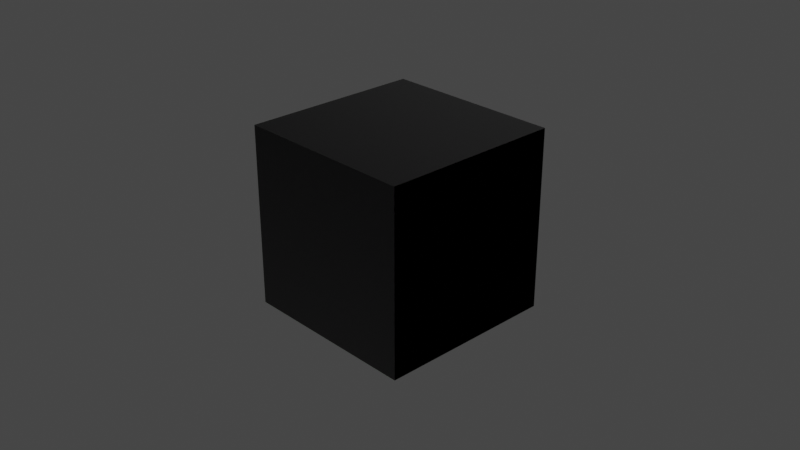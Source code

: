 # Source: cube.blend  (saved by Blender 2.82.7; exported with 4.5.12 LTS)
import bpy
from mathutils import Matrix  # noqa: F401  (used for matrix-valued properties, if any)

bpy.ops.wm.read_factory_settings(use_empty=True)
scene = bpy.context.scene
scene.name = 'Scene'

# ---- collections
col_collection = bpy.data.collections.new('Collection'); scene.collection.children.link(col_collection)

# ---- images (referenced by path relative to the original .blend; pixels are not part of the script)
import os
ASSET_DIR = os.environ.get("B2B_ASSET_DIR", "")  # directory of the original .blend (textures are referenced by path, not embedded)
HERE = os.path.dirname(os.path.abspath(__file__))  # packed textures are extracted next to this script under _unpacked/

def load_image(name, relpath, width, height, colorspace="sRGB"):
    """Load a texture the original file referenced (path relative to the .blend, or extracted next to this script)."""
    p = next((c for c in (os.path.join(HERE, relpath), os.path.join(ASSET_DIR, relpath)) if relpath and os.path.exists(c)), "")
    if p:
        img = bpy.data.images.load(p, check_existing=True)
        img.name = name
    else:  # same state as the original file: an image datablock whose file is absent (Cycles renders it pink)
        img = bpy.data.images.new(name, width, height)
        img.source = "FILE"
        img.filepath = "//" + (relpath or name)
    img.colorspace_settings.name = colorspace
    return img
img_albedo_png = load_image('albedo.png', 'pbr_textures/wall/albedo.png', 1024, 1024, 'sRGB')
img_roughness_png = load_image('roughness.png', 'pbr_textures/wall/roughness.png', 1024, 1024, 'Linear CIE-XYZ D65')
img_metallic_png = load_image('metallic.png', 'pbr_textures/wall/metallic.png', 1024, 1024, 'Linear CIE-XYZ D65')
img_normal_png = load_image('normal.png', 'pbr_textures/wall/normal.png', 1024, 1024, 'Linear CIE-XYZ D65')

# ---- materials (node trees are filled in below, after node groups)
mat_material = bpy.data.materials.new('Material')
mat_material.alpha_threshold = 0.0
mat_material.use_transparent_shadow = False
mat_material.line_color = (0.0, 0.0, 0.0, 1.0)

# ---- material node trees
mat_material.use_nodes = True; mat_material.node_tree.nodes.clear()
_N = mat_material.node_tree.nodes; _L = mat_material.node_tree.links
n0 = _N.new('ShaderNodeOutputMaterial'); n0.name = 'Material Output'; n0.location = (634, 353)
n1 = _N.new('ShaderNodeBsdfPrincipled'); n1.name = 'Principled BSDF'; n1.location = (344, 353)
n1.distribution = 'GGX'
n1.subsurface_method = 'BURLEY'
n1.inputs[3].default_value = 1.45
n1.inputs[27].default_value = (0.0, 0.0, 0.0, 1.0)
n1.inputs[28].default_value = 1.0
n2 = _N.new('ShaderNodeTexImage'); n2.name = 'Image Texture'; n2.location = (-580, 422)
n2.image = img_albedo_png
n3 = _N.new('ShaderNodeTexImage'); n3.name = 'Image Texture.002'; n3.location = (-39, 169)
n3.image = img_roughness_png
n4 = _N.new('ShaderNodeTexImage'); n4.name = 'Image Texture.001'; n4.location = (-312, 307)
n4.image = img_metallic_png
n5 = _N.new('ShaderNodeNormalMap'); n5.name = 'Normal Map'; n5.location = (119, -128)
n6 = _N.new('ShaderNodeTexImage'); n6.name = 'Image Texture.003'; n6.location = (-181, -225)
n6.image = img_normal_png
_L.new(n1.outputs[0], n0.inputs[0])
_L.new(n2.outputs[0], n1.inputs[0])
_L.new(n4.outputs[0], n1.inputs[1])
_L.new(n3.outputs[0], n1.inputs[2])
_L.new(n5.outputs[0], n1.inputs[5])
_L.new(n6.outputs[0], n5.inputs[1])
n0.is_active_output = True

# ---- world
world_world = bpy.data.worlds.new('World'); scene.world = world_world
world_world.use_nodes = True; world_world.node_tree.nodes.clear()
_N = world_world.node_tree.nodes; _L = world_world.node_tree.links
n0 = _N.new('ShaderNodeOutputWorld'); n0.name = 'World Output'; n0.location = (300, 300)
n1 = _N.new('ShaderNodeBackground'); n1.name = 'Background'; n1.location = (10, 300)
n1.inputs[0].default_value = (0.05088, 0.05088, 0.05088, 1.0)
_L.new(n1.outputs[0], n0.inputs[0])
n0.is_active_output = True
world_world.color = (0.05088, 0.05088, 0.05088)
world_world.use_sun_shadow = False
world_world.sun_shadow_jitter_overblur = 0.0

# ---- cameras
cam_camera = bpy.data.cameras.new('Camera')
cam_camera.clip_end = 100.0
cam_camera.ortho_scale = 7.314

# ---- lights
light_light = bpy.data.lights.new('Light', 'POINT')
light_light.transmission_factor = 0.0
light_light.energy = 1000.0
light_light.shadow_soft_size = 0.1
light_light.shadow_maximum_resolution = 0.006
light_light.use_absolute_resolution = True

# ---- meshes
me_cube = bpy.data.meshes.new('Cube')
me_cube.from_pydata([(1.0, 1.0, 1.0), (1.0, 1.0, -1.0), (1.0, -1.0, 1.0), (1.0, -1.0, -1.0), (-1.0, 1.0, 1.0), (-1.0, 1.0, -1.0), (-1.0, -1.0, 1.0), (-1.0, -1.0, -1.0)], [], [(0, 4, 6, 2), (3, 2, 6, 7), (7, 6, 4, 5), (5, 1, 3, 7), (1, 0, 2, 3), (5, 4, 0, 1)])
_uv = me_cube.uv_layers.new(name='UVMap')
_uv.uv.foreach_set('vector', [1.004, -0.006921, 2.012, -0.006921, 2.012, 1.001, 1.004, 1.001, -0.003938, 1.001, 1.004, 1.001, 1.004, 2.009, -0.003938, 2.009, -0.003938, -2.023, 1.004, -2.023, 1.004, -1.015, -0.003938, -1.015, -1.012, -0.006921, -0.003938, -0.006921, -0.003938, 1.001, -1.012, 1.001, -0.003938, -0.006921, 1.004, -0.006921, 1.004, 1.001, -0.003938, 1.001, -0.003938, -1.015, 1.004, -1.015, 1.004, -0.006921, -0.003938, -0.006921])
me_cube.materials.append(mat_material)
me_cube.use_remesh_preserve_volume = False
me_cube.use_remesh_preserve_attributes = False
me_cube.use_mirror_vertex_groups = False
me_cube.update()

# ---- objects
ob_cube = bpy.data.objects.new('Cube', me_cube)
ob_light = bpy.data.objects.new('Light', light_light)
ob_camera = bpy.data.objects.new('Camera', cam_camera)

# ---- transforms, parenting, visibility, modifiers, constraints
ob_cube.location = (0.0, 0.0, 0.0)
ob_cube.lock_rotations_4d = False
ob_cube.empty_display_type = 'ARROWS'
ob_cube.lineart.crease_threshold = 0.0
ob_light.location = (4.076, 1.005, 5.904)
ob_light.rotation_euler = (0.6503, 0.05522, 1.866)
ob_light.lock_rotations_4d = False
ob_light.empty_display_type = 'ARROWS'
ob_light.color = (0.0, 0.0, 0.0, 0.0)
ob_light.lineart.crease_threshold = 0.0
ob_camera.location = (7.359, -6.926, 4.958)
ob_camera.rotation_euler = (1.109, 0.0, 0.8149)
ob_camera.lock_rotations_4d = False
ob_camera.empty_display_type = 'ARROWS'
ob_camera.color = (0.0, 0.0, 0.0, 0.0)
ob_camera.display_type = 'WIRE'
ob_camera.lineart.crease_threshold = 0.0

# ---- collection membership
col_collection.objects.link(ob_cube)
col_collection.objects.link(ob_light)
col_collection.objects.link(ob_camera)

# ---- scene / render settings (as saved in the file)
scene.camera = ob_camera
scene.frame_start = 1; scene.frame_end = 250; scene.frame_set(1)
scene.render.engine = 'BLENDER_EEVEE_NEXT'
scene.cycles.use_denoising = False
scene.cycles.samples = 128
scene.cycles.sampling_pattern = 'TABULATED_SOBOL'
scene.cycles.use_adaptive_sampling = False
scene.cycles.use_light_tree = False
scene.view_settings.view_transform = 'Filmic'
bpy.context.view_layer.update()

